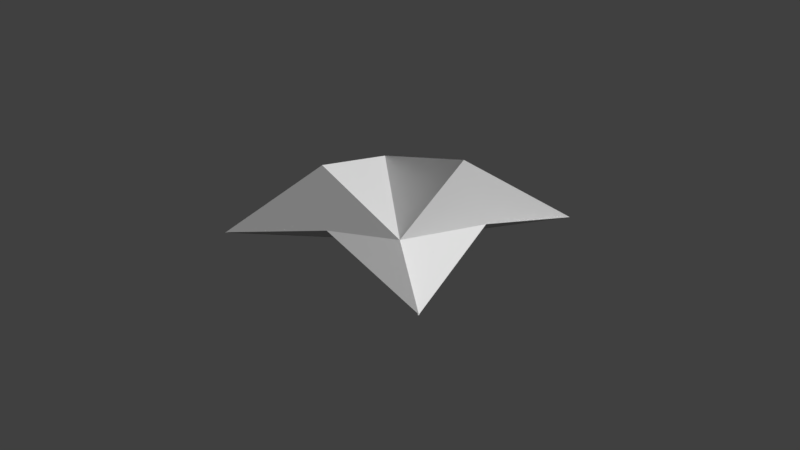 # Source: origami_fold_seventh.blend  (saved by Blender 2.92.15; exported with 4.5.12 LTS)
import bpy
from mathutils import Matrix  # noqa: F401  (used for matrix-valued properties, if any)

bpy.ops.wm.read_factory_settings(use_empty=True)
scene = bpy.context.scene
scene.name = 'Scene'

# ---- collections
col_collection_1 = bpy.data.collections.new('Collection 1'); scene.collection.children.link(col_collection_1)

# ---- images (referenced by path relative to the original .blend; pixels are not part of the script)
import os
ASSET_DIR = os.environ.get("B2B_ASSET_DIR", "")  # directory of the original .blend (textures are referenced by path, not embedded)
HERE = os.path.dirname(os.path.abspath(__file__))  # packed textures are extracted next to this script under _unpacked/

def load_image(name, relpath, width, height, colorspace="sRGB"):
    """Load a texture the original file referenced (path relative to the .blend, or extracted next to this script)."""
    p = next((c for c in (os.path.join(HERE, relpath), os.path.join(ASSET_DIR, relpath)) if relpath and os.path.exists(c)), "")
    if p:
        img = bpy.data.images.load(p, check_existing=True)
        img.name = name
    else:  # same state as the original file: an image datablock whose file is absent (Cycles renders it pink)
        img = bpy.data.images.new(name, width, height)
        img.source = "FILE"
        img.filepath = "//" + (relpath or name)
    img.colorspace_settings.name = colorspace
    return img
img_brickwall_cutout_png_004 = load_image('brickwall cutout.png.004', 'brickwall cutout.png', 1024, 1024, 'sRGB')
img_paper_normal_map_jpg = load_image('Paper Normal Map.jpg', 'Paper Normal Map.jpg', 1024, 1024, 'sRGB')

# ---- materials (node trees are filled in below, after node groups)
mat_material_brick = bpy.data.materials.new('Material_Brick')
mat_material_brick.use_transparent_shadow = False

# ---- material node trees
mat_material_brick.use_nodes = True; mat_material_brick.node_tree.nodes.clear()
_N = mat_material_brick.node_tree.nodes; _L = mat_material_brick.node_tree.links
n0 = _N.new('ShaderNodeBsdfPrincipled'); n0.name = 'Principled BSDF'; n0.location = (68, 285)
n0.distribution = 'GGX'
n0.subsurface_method = 'BURLEY'
n0.inputs[3].default_value = 1.45
n0.inputs[27].default_value = (0.0, 0.0, 0.0, 1.0)
n0.inputs[28].default_value = 1.0
n1 = _N.new('ShaderNodeOutputMaterial'); n1.name = 'Material Output'; n1.location = (358, 285)
n2 = _N.new('ShaderNodeTexImage'); n2.name = 'Image Texture'; n2.location = (-358, 300)
n2.image = img_brickwall_cutout_png_004
n3 = _N.new('ShaderNodeTexImage'); n3.name = 'Image Texture.001'; n3.location = (-605, -31)
n3.image = img_paper_normal_map_jpg
n4 = _N.new('ShaderNodeNormalMap'); n4.name = 'Normal Map'; n4.location = (-284, -69)
_L.new(n0.outputs[0], n1.inputs[0])
_L.new(n3.outputs[0], n4.inputs[1])
_L.new(n4.outputs[0], n0.inputs[5])
n1.is_active_output = True

# ---- world
world_world = bpy.data.worlds.new('World'); scene.world = world_world
world_world.color = (0.05088, 0.05088, 0.05088)
world_world.use_sun_shadow = False
world_world.sun_shadow_jitter_overblur = 0.0
world_world.cycles.sampling_method = 'MANUAL'

# ---- meshes
me_plane_007 = bpy.data.meshes.new('Plane.007')
me_plane_007.from_pydata([(-0.6694, 0.6571, -0.3326), (-0.4988, -0.5002, 0.0), (-0.6517, -1.675, -0.3326), (0.5012, -0.5003, -0.5), (0.5012, -0.5003, -0.4996)], [], [(2, 3, 1), (1, 0, 3), (2, 4, 1), (1, 0, 4)])
_k = set([(0, 1), (0, 3), (0, 4), (1, 2), (1, 3), (1, 4), (2, 3), (2, 4)])
me_plane_007.attributes.new('sharp_edge', 'BOOLEAN', 'EDGE').data.foreach_set('value', [ (min(e.vertices), max(e.vertices)) in _k for e in me_plane_007.edges])
_uv = me_plane_007.uv_layers.new(name='UVMap')
_uv.uv.foreach_set('vector', [0.4883, 0.5855, 0.01988, 0.07207, 0.4882, 0.07207, 0.5115, 0.07207, 0.5116, 0.5855, 0.9798, 0.07207, 0.4883, 0.5855, 0.01988, 0.07207, 0.4882, 0.07207, 0.5115, 0.07207, 0.5116, 0.5855, 0.9798, 0.07207])
me_plane_007.materials.append(mat_material_brick)
me_plane_007.use_remesh_fix_poles = True
me_plane_007.use_remesh_preserve_attributes = False
me_plane_007.use_mirror_vertex_groups = False
me_plane_007.update()
me_plane_007.normals_split_custom_set([tuple(v) for v in zip(*[iter([0.427, -0.2974, 0.854, 0.427, -0.2974, 0.854, 0.427, -0.2974, 0.854, -0.4256, -0.3074, -0.8511, -0.4256, -0.3074, -0.8511, -0.4256, -0.3074, -0.8511, 0.4267, -0.2974, 0.8541, 0.4267, -0.2974, 0.8541, 0.4267, -0.2974, 0.8541, -0.4253, -0.3074, -0.8513, -0.4253, -0.3074, -0.8513, -0.4253, -0.3074, -0.8513])] * 3)])
me_plane_004 = bpy.data.meshes.new('Plane.004')
me_plane_004.from_pydata([(-0.6694, 0.6571, -0.3326), (-0.4988, -0.5002, 0.0), (-0.6517, -1.675, -0.3326), (0.5012, -0.5003, -0.5), (0.5012, -0.5003, -0.4996)], [], [(2, 1, 3), (1, 3, 0), (2, 1, 4), (1, 4, 0)])
_k = set([(0, 1), (0, 3), (0, 4), (1, 2), (1, 3), (1, 4), (2, 3), (2, 4)])
me_plane_004.attributes.new('sharp_edge', 'BOOLEAN', 'EDGE').data.foreach_set('value', [ (min(e.vertices), max(e.vertices)) in _k for e in me_plane_004.edges])
_uv = me_plane_004.uv_layers.new(name='UVMap')
_uv.uv.foreach_set('vector', [0.4883, 0.5855, 0.4882, 0.07207, 0.01988, 0.07207, 0.5115, 0.07207, 0.9798, 0.07207, 0.5116, 0.5855, 0.4883, 0.5855, 0.4882, 0.07207, 0.01988, 0.07207, 0.5115, 0.07207, 0.9798, 0.07207, 0.5116, 0.5855])
me_plane_004.materials.append(mat_material_brick)
me_plane_004.use_remesh_fix_poles = True
me_plane_004.use_remesh_preserve_attributes = False
me_plane_004.use_mirror_vertex_groups = False
me_plane_004.update()
me_plane_004.normals_split_custom_set([tuple(v) for v in zip(*[iter([-0.427, 0.2974, -0.854, -0.427, 0.2974, -0.854, -0.427, 0.2974, -0.854, 0.4256, 0.3074, 0.8511, 0.4256, 0.3074, 0.8511, 0.4256, 0.3074, 0.8511, -0.4267, 0.2974, -0.8541, -0.4267, 0.2974, -0.8541, -0.4267, 0.2974, -0.8541, 0.4253, 0.3074, 0.8513, 0.4253, 0.3074, 0.8513, 0.4253, 0.3074, 0.8513])] * 3)])
me_plane_008 = bpy.data.meshes.new('Plane.008')
me_plane_008.from_pydata([(-0.6694, 0.6571, -0.3326), (-0.4988, -0.5002, 0.0), (-0.6517, -1.675, -0.3326), (0.5012, -0.5003, -0.5), (0.5012, -0.5003, -0.4996)], [], [(2, 1, 3), (1, 3, 0), (2, 4, 1), (1, 4, 0)])
_k = set([(0, 1), (0, 3), (0, 4), (1, 2), (1, 3), (1, 4), (2, 3), (2, 4)])
me_plane_008.attributes.new('sharp_edge', 'BOOLEAN', 'EDGE').data.foreach_set('value', [ (min(e.vertices), max(e.vertices)) in _k for e in me_plane_008.edges])
_uv = me_plane_008.uv_layers.new(name='UVMap')
_uv.uv.foreach_set('vector', [0.4883, 0.5855, 0.4882, 0.07207, 0.01988, 0.07207, 0.5115, 0.07207, 0.9798, 0.07207, 0.5116, 0.5855, 0.4883, 0.5855, 0.01988, 0.07207, 0.4882, 0.07207, 0.5115, 0.07207, 0.9798, 0.07207, 0.5116, 0.5855])
me_plane_008.materials.append(mat_material_brick)
me_plane_008.use_remesh_fix_poles = True
me_plane_008.use_remesh_preserve_attributes = False
me_plane_008.use_mirror_vertex_groups = False
me_plane_008.update()
me_plane_008.normals_split_custom_set([tuple(v) for v in zip(*[iter([-0.427, 0.2974, -0.854, -0.427, 0.2974, -0.854, -0.427, 0.2974, -0.854, 0.4256, 0.3074, 0.8511, 0.4256, 0.3074, 0.8511, 0.4256, 0.3074, 0.8511, 0.4267, -0.2974, 0.8541, 0.4267, -0.2974, 0.8541, 0.4267, -0.2974, 0.8541, 0.4253, 0.3074, 0.8513, 0.4253, 0.3074, 0.8513, 0.4253, 0.3074, 0.8513])] * 3)])
me_plane_009 = bpy.data.meshes.new('Plane.009')
me_plane_009.from_pydata([(-0.6694, 0.6571, -0.3326), (-0.4988, -0.5002, 0.0), (-0.6517, -1.675, -0.3326), (0.5012, -0.5003, -0.5), (0.5012, -0.5003, -0.4996)], [], [(2, 3, 1), (1, 0, 3), (2, 4, 1), (1, 0, 4)])
_k = set([(0, 1), (0, 3), (0, 4), (1, 2), (1, 3), (1, 4), (2, 3), (2, 4)])
me_plane_009.attributes.new('sharp_edge', 'BOOLEAN', 'EDGE').data.foreach_set('value', [ (min(e.vertices), max(e.vertices)) in _k for e in me_plane_009.edges])
_uv = me_plane_009.uv_layers.new(name='UVMap')
_uv.uv.foreach_set('vector', [0.4883, 0.5855, 0.01988, 0.07207, 0.4882, 0.07207, 0.5115, 0.07207, 0.5116, 0.5855, 0.9798, 0.07207, 0.4883, 0.5855, 0.01988, 0.07207, 0.4882, 0.07207, 0.5115, 0.07207, 0.5116, 0.5855, 0.9798, 0.07207])
me_plane_009.materials.append(mat_material_brick)
me_plane_009.use_remesh_fix_poles = True
me_plane_009.use_remesh_preserve_attributes = False
me_plane_009.use_mirror_vertex_groups = False
me_plane_009.update()
me_plane_009.normals_split_custom_set([tuple(v) for v in zip(*[iter([0.427, -0.2974, 0.854, 0.427, -0.2974, 0.854, 0.427, -0.2974, 0.854, -0.4256, -0.3074, -0.8511, -0.4256, -0.3074, -0.8511, -0.4256, -0.3074, -0.8511, 0.4267, -0.2974, 0.8541, 0.4267, -0.2974, 0.8541, 0.4267, -0.2974, 0.8541, -0.4253, -0.3074, -0.8513, -0.4253, -0.3074, -0.8513, -0.4253, -0.3074, -0.8513])] * 3)])

# ---- objects
ob_right = bpy.data.objects.new('Right', me_plane_007)
ob_top = bpy.data.objects.new('Top', me_plane_004)
ob_left = bpy.data.objects.new('Left', me_plane_008)
ob_bottom = bpy.data.objects.new('Bottom', me_plane_009)

# ---- transforms, parenting, visibility, modifiers, constraints
ob_right.location = (0.5014, -0.5025, 0.001464)
ob_right.rotation_euler = (0.0, -0.0, -3.146)
ob_right.color = (0.8, 0.8, 0.8, 1.0)
ob_right.lineart.crease_threshold = 0.0
ob_top.location = (0.5027, 0.5011, 0.001464)
ob_top.rotation_euler = (0.0, -0.0, -1.571)
ob_top.color = (0.8, 0.8, 0.8, 1.0)
ob_top.lineart.crease_threshold = 0.0
ob_left.location = (-0.4988, 0.5002, 0.001464)
ob_left.color = (0.8, 0.8, 0.8, 1.0)
ob_left.lineart.crease_threshold = 0.0
ob_bottom.location = (-0.4979, -0.5013, 0.001464)
ob_bottom.rotation_euler = (0.0, -0.0, 1.571)
ob_bottom.color = (0.8, 0.8, 0.8, 1.0)
ob_bottom.lineart.crease_threshold = 0.0

# ---- collection membership
scene.collection.objects.link(ob_right)
scene.collection.objects.link(ob_top)
scene.collection.objects.link(ob_left)
scene.collection.objects.link(ob_bottom)

# ---- scene / render settings (as saved in the file)
scene.frame_start = 0; scene.frame_end = 60; scene.frame_set(59)
scene.render.engine = 'BLENDER_EEVEE_NEXT'
scene.render.resolution_percentage = 50
scene.render.dither_intensity = 0.0
scene.cycles.use_denoising = False
scene.cycles.samples = 128
scene.cycles.sampling_pattern = 'TABULATED_SOBOL'
scene.cycles.light_sampling_threshold = 0.0
scene.cycles.use_adaptive_sampling = False
scene.cycles.use_light_tree = False
scene.cycles.blur_glossy = 0.0
scene.cycles.sample_clamp_indirect = 0.0
scene.view_settings.view_transform = 'Standard'
bpy.context.view_layer.update()

# ---- added for rendering (the .blend has no active camera and no usable light): camera, sun
cam_auto = bpy.data.cameras.new('AutoCamera')
cam_auto.lens = 50.0
cam_auto.sensor_width = 36.0
cam_auto.clip_end = 1000.0
ob_auto_camera = bpy.data.objects.new('AutoCamera', cam_auto)
scene.collection.objects.link(ob_auto_camera)
ob_auto_camera.location = (6.03008, -7.23037, 4.4846)
ob_auto_camera.rotation_euler = (1.09748, -7.21219e-08, 0.694738)
scene.camera = ob_auto_camera
light_auto_sun = bpy.data.lights.new('AutoSun', 'SUN')
light_auto_sun.energy = 3.0
light_auto_sun.angle = 0.0523599
ob_auto_sun = bpy.data.objects.new('AutoSun', light_auto_sun)
scene.collection.objects.link(ob_auto_sun)
ob_auto_sun.rotation_euler = (0.872665, 0.174533, 0.523599)
bpy.context.view_layer.update()
